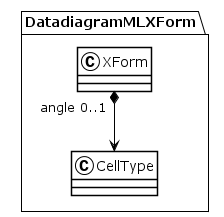

The diagram above was rendered by PlantUML. Its source (embedded in the PNG):
@startuml
!theme plain
package DatadiagramMLXForm {
class XForm {
}
XForm "angle 0..1" *--> CellType
class CellType {
}
}
@enduml